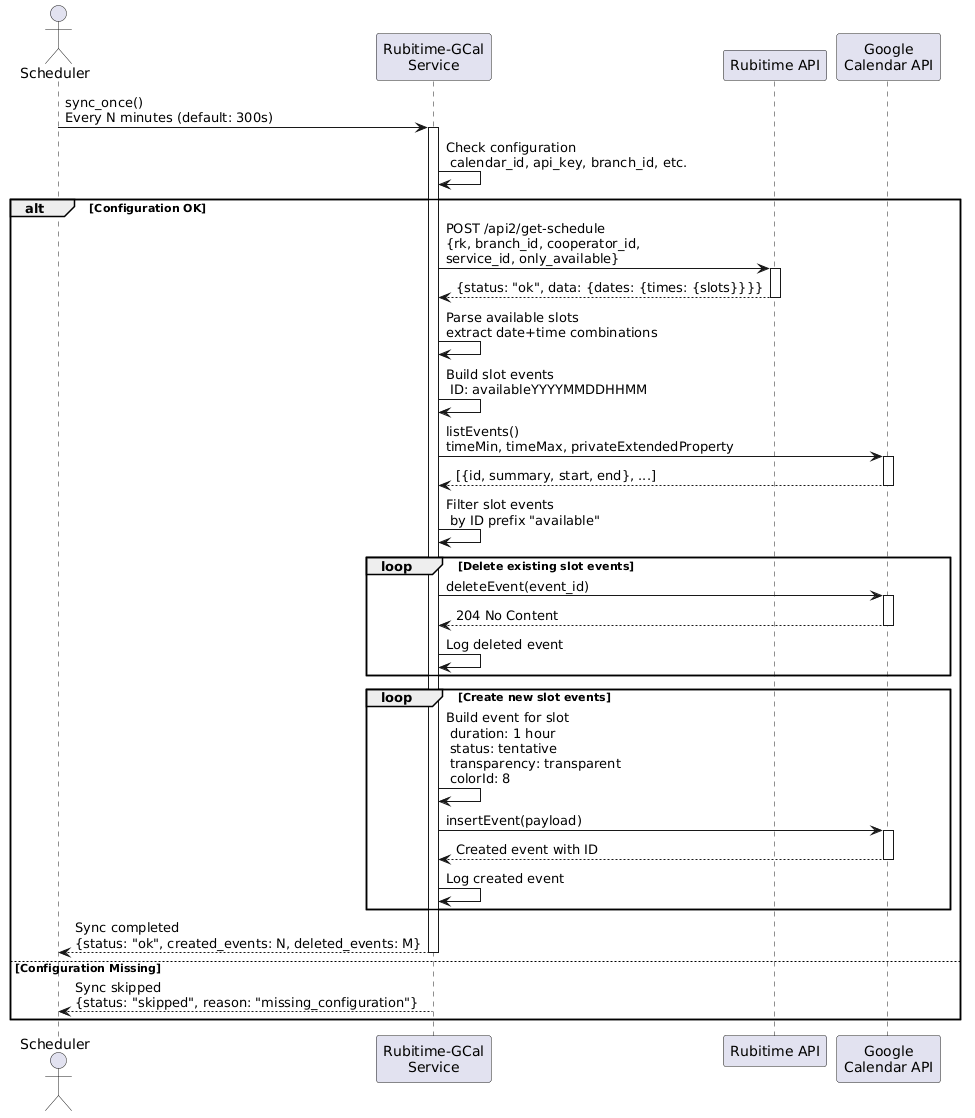

The diagram above was rendered by PlantUML. Its source (embedded in the PNG):
@startuml
actor Scheduler
participant "Rubitime-GCal\nService" as Service
participant "Rubitime API" as Rubitime
participant "Google\nCalendar API" as Calendar

Scheduler -> Service: sync_once()\nEvery N minutes (default: 300s)
activate Service
Service -> Service: Check configuration\n calendar_id, api_key, branch_id, etc.

alt Configuration OK
  Service -> Rubitime: POST /api2/get-schedule\n{rk, branch_id, cooperator_id,\nservice_id, only_available}
  activate Rubitime
  Rubitime --> Service: {status: "ok", data: {dates: {times: {slots}}}}
  deactivate Rubitime
  
  Service -> Service: Parse available slots\nextract date+time combinations
  Service -> Service: Build slot events\n ID: availableYYYYMMDDHHMM
  
  Service -> Calendar: listEvents()\ntimeMin, timeMax, privateExtendedProperty
  activate Calendar
  Calendar --> Service: [{id, summary, start, end}, ...]
  deactivate Calendar
  
  Service -> Service: Filter slot events\n by ID prefix "available"
  
  loop Delete existing slot events
    Service -> Calendar: deleteEvent(event_id)
    activate Calendar
    Calendar --> Service: 204 No Content
    deactivate Calendar
    Service -> Service: Log deleted event
  end
  
  loop Create new slot events
    Service -> Service: Build event for slot\n duration: 1 hour\n status: tentative\n transparency: transparent\n colorId: 8
    Service -> Calendar: insertEvent(payload)
    activate Calendar
    Calendar --> Service: Created event with ID
    deactivate Calendar
    Service -> Service: Log created event
  end
  
  Service --> Scheduler: Sync completed\n{status: "ok", created_events: N, deleted_events: M}
  deactivate Service
else Configuration Missing
  Service --> Scheduler: Sync skipped\n{status: "skipped", reason: "missing_configuration"}
  deactivate Service
end
@enduml